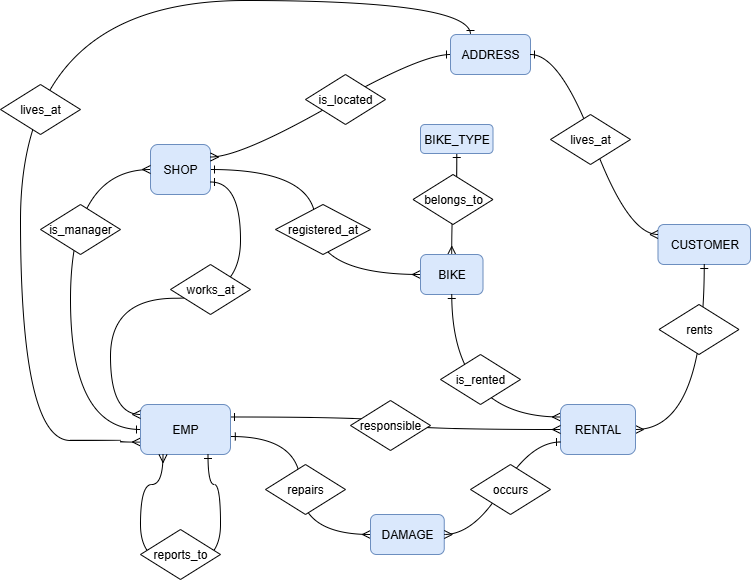

The diagram above was exported from draw.io. Its source (the exported page's mxGraphModel, read from the mxfile embedded in the PNG):
<mxGraphModel dx="1034" dy="668" grid="1" gridSize="10" guides="1" tooltips="1" connect="1" arrows="1" fold="1" page="1" pageScale="1" pageWidth="850" pageHeight="1100" math="0" shadow="0" extFonts="Permanent Marker^https://fonts.googleapis.com/css?family=Permanent+Marker">
  <root>
    <mxCell id="0" />
    <mxCell id="1" parent="0" />
    <mxCell id="OnU-D66EaQQ06rdmp6Sh-34" style="edgeStyle=orthogonalEdgeStyle;curved=1;rounded=0;orthogonalLoop=1;jettySize=auto;html=1;entryX=1;entryY=0.5;entryDx=0;entryDy=0;endArrow=ERone;endFill=0;startArrow=ERmany;startFill=0;" parent="1" source="OnU-D66EaQQ06rdmp6Sh-1" target="OnU-D66EaQQ06rdmp6Sh-2" edge="1">
      <mxGeometry relative="1" as="geometry" />
    </mxCell>
    <mxCell id="xUjZqIkKKxinZ77WY2TX-2" style="edgeStyle=orthogonalEdgeStyle;rounded=0;orthogonalLoop=1;jettySize=auto;html=1;exitX=0.5;exitY=0;exitDx=0;exitDy=0;curved=1;startArrow=ERmany;startFill=0;endArrow=ERone;endFill=0;entryX=0.5;entryY=1;entryDx=0;entryDy=0;" parent="1" source="OnU-D66EaQQ06rdmp6Sh-1" target="xUjZqIkKKxinZ77WY2TX-1" edge="1">
      <mxGeometry relative="1" as="geometry">
        <mxPoint x="510" y="200" as="targetPoint" />
      </mxGeometry>
    </mxCell>
    <mxCell id="OnU-D66EaQQ06rdmp6Sh-1" value="BIKE" style="rounded=1;whiteSpace=wrap;html=1;fillColor=#dae8fc;strokeColor=#6c8ebf;" parent="1" vertex="1">
      <mxGeometry x="460" y="264" width="62.5" height="40" as="geometry" />
    </mxCell>
    <mxCell id="OnU-D66EaQQ06rdmp6Sh-2" value="SHOP" style="rounded=1;whiteSpace=wrap;html=1;fillColor=#dae8fc;strokeColor=#6c8ebf;" parent="1" vertex="1">
      <mxGeometry x="190" y="154" width="60" height="50" as="geometry" />
    </mxCell>
    <mxCell id="OnU-D66EaQQ06rdmp6Sh-3" value="CUSTOMER" style="rounded=1;whiteSpace=wrap;html=1;fillColor=#dae8fc;strokeColor=#6c8ebf;" parent="1" vertex="1">
      <mxGeometry x="697.5" y="234" width="92.5" height="40" as="geometry" />
    </mxCell>
    <mxCell id="OnU-D66EaQQ06rdmp6Sh-40" style="edgeStyle=orthogonalEdgeStyle;curved=1;rounded=0;orthogonalLoop=1;jettySize=auto;html=1;exitX=1;exitY=0.5;exitDx=0;exitDy=0;entryX=0.5;entryY=1;entryDx=0;entryDy=0;endArrow=ERone;endFill=0;startArrow=ERmany;startFill=0;" parent="1" source="OnU-D66EaQQ06rdmp6Sh-4" target="OnU-D66EaQQ06rdmp6Sh-3" edge="1">
      <mxGeometry relative="1" as="geometry" />
    </mxCell>
    <mxCell id="OnU-D66EaQQ06rdmp6Sh-41" style="edgeStyle=orthogonalEdgeStyle;curved=1;rounded=0;orthogonalLoop=1;jettySize=auto;html=1;exitX=0;exitY=0.25;exitDx=0;exitDy=0;entryX=0.5;entryY=1;entryDx=0;entryDy=0;endArrow=ERone;endFill=0;startArrow=ERmany;startFill=0;" parent="1" source="OnU-D66EaQQ06rdmp6Sh-4" target="OnU-D66EaQQ06rdmp6Sh-1" edge="1">
      <mxGeometry relative="1" as="geometry" />
    </mxCell>
    <mxCell id="OnU-D66EaQQ06rdmp6Sh-4" value="RENTAL" style="rounded=1;whiteSpace=wrap;html=1;fillColor=#dae8fc;strokeColor=#6c8ebf;" parent="1" vertex="1">
      <mxGeometry x="600" y="414" width="75" height="50" as="geometry" />
    </mxCell>
    <mxCell id="OnU-D66EaQQ06rdmp6Sh-43" style="edgeStyle=orthogonalEdgeStyle;curved=1;rounded=0;orthogonalLoop=1;jettySize=auto;html=1;exitX=0;exitY=0.5;exitDx=0;exitDy=0;entryX=1.009;entryY=0.64;entryDx=0;entryDy=0;startArrow=ERmany;startFill=0;endArrow=ERone;endFill=0;entryPerimeter=0;" parent="1" source="OnU-D66EaQQ06rdmp6Sh-5" target="OnU-D66EaQQ06rdmp6Sh-6" edge="1">
      <mxGeometry relative="1" as="geometry" />
    </mxCell>
    <mxCell id="OnU-D66EaQQ06rdmp6Sh-5" value="DAMAGE" style="rounded=1;whiteSpace=wrap;html=1;fillColor=#dae8fc;strokeColor=#6c8ebf;" parent="1" vertex="1">
      <mxGeometry x="410" y="524" width="73.75" height="40" as="geometry" />
    </mxCell>
    <mxCell id="OnU-D66EaQQ06rdmp6Sh-37" style="edgeStyle=orthogonalEdgeStyle;curved=1;rounded=0;orthogonalLoop=1;jettySize=auto;html=1;exitX=0;exitY=0.75;exitDx=0;exitDy=0;entryX=0.25;entryY=0;entryDx=0;entryDy=0;endArrow=ERone;endFill=0;startArrow=ERmany;startFill=0;" parent="1" source="OnU-D66EaQQ06rdmp6Sh-6" target="OnU-D66EaQQ06rdmp6Sh-7" edge="1">
      <mxGeometry relative="1" as="geometry">
        <Array as="points">
          <mxPoint x="160" y="452" />
          <mxPoint x="160" y="450" />
          <mxPoint x="60" y="450" />
          <mxPoint x="60" y="10" />
          <mxPoint x="510" y="10" />
        </Array>
      </mxGeometry>
    </mxCell>
    <mxCell id="OnU-D66EaQQ06rdmp6Sh-62" style="edgeStyle=orthogonalEdgeStyle;curved=1;rounded=0;orthogonalLoop=1;jettySize=auto;html=1;exitX=0;exitY=0.5;exitDx=0;exitDy=0;entryX=0;entryY=0.5;entryDx=0;entryDy=0;endArrow=ERmany;endFill=0;startArrow=ERone;startFill=0;" parent="1" source="OnU-D66EaQQ06rdmp6Sh-6" target="OnU-D66EaQQ06rdmp6Sh-2" edge="1">
      <mxGeometry relative="1" as="geometry">
        <Array as="points">
          <mxPoint x="110" y="439" />
          <mxPoint x="110" y="179" />
        </Array>
      </mxGeometry>
    </mxCell>
    <mxCell id="1mXV8jZVVZ6Ezc9BNpnW-1" style="edgeStyle=orthogonalEdgeStyle;rounded=0;orthogonalLoop=1;jettySize=auto;html=1;exitX=1;exitY=0.25;exitDx=0;exitDy=0;entryX=0;entryY=0.5;entryDx=0;entryDy=0;curved=1;startArrow=ERone;startFill=0;endArrow=ERmany;endFill=0;" parent="1" source="OnU-D66EaQQ06rdmp6Sh-6" target="OnU-D66EaQQ06rdmp6Sh-4" edge="1">
      <mxGeometry relative="1" as="geometry" />
    </mxCell>
    <mxCell id="OnU-D66EaQQ06rdmp6Sh-6" value="EMP" style="rounded=1;whiteSpace=wrap;html=1;fillColor=#dae8fc;strokeColor=#6c8ebf;" parent="1" vertex="1">
      <mxGeometry x="180" y="414" width="90" height="50" as="geometry" />
    </mxCell>
    <mxCell id="OnU-D66EaQQ06rdmp6Sh-7" value="ADDRESS" style="rounded=1;whiteSpace=wrap;html=1;fillColor=#dae8fc;strokeColor=#6c8ebf;" parent="1" vertex="1">
      <mxGeometry x="490" y="44" width="80" height="40" as="geometry" />
    </mxCell>
    <mxCell id="OnU-D66EaQQ06rdmp6Sh-13" value="" style="edgeStyle=entityRelationEdgeStyle;fontSize=12;html=1;endArrow=ERone;startArrow=ERmany;rounded=0;curved=1;entryX=0;entryY=0.75;entryDx=0;entryDy=0;exitX=1;exitY=0.5;exitDx=0;exitDy=0;endFill=0;" parent="1" source="OnU-D66EaQQ06rdmp6Sh-5" target="OnU-D66EaQQ06rdmp6Sh-4" edge="1">
      <mxGeometry width="100" height="100" relative="1" as="geometry">
        <mxPoint x="538.13" y="474" as="sourcePoint" />
        <mxPoint x="740" y="454" as="targetPoint" />
        <Array as="points">
          <mxPoint x="650" y="474" />
        </Array>
      </mxGeometry>
    </mxCell>
    <mxCell id="OnU-D66EaQQ06rdmp6Sh-16" value="" style="edgeStyle=entityRelationEdgeStyle;fontSize=12;html=1;endArrow=ERmany;rounded=0;curved=1;endFill=0;startArrow=ERone;startFill=0;entryX=1;entryY=0.25;entryDx=0;entryDy=0;exitX=0;exitY=0.5;exitDx=0;exitDy=0;" parent="1" source="OnU-D66EaQQ06rdmp6Sh-7" target="OnU-D66EaQQ06rdmp6Sh-2" edge="1">
      <mxGeometry width="100" height="100" relative="1" as="geometry">
        <mxPoint x="415" y="74" as="sourcePoint" />
        <mxPoint x="240" y="174" as="targetPoint" />
        <Array as="points">
          <mxPoint x="530" y="104" />
          <mxPoint x="380" y="104" />
          <mxPoint x="310" y="104" />
          <mxPoint x="245" y="514" />
          <mxPoint x="285" y="94" />
        </Array>
      </mxGeometry>
    </mxCell>
    <mxCell id="OnU-D66EaQQ06rdmp6Sh-19" value="" style="edgeStyle=entityRelationEdgeStyle;fontSize=12;html=1;endArrow=ERmany;rounded=0;curved=1;endFill=0;startArrow=ERone;startFill=0;entryX=0;entryY=0.25;entryDx=0;entryDy=0;exitX=0;exitY=0.5;exitDx=0;exitDy=0;entryPerimeter=0;" parent="1" target="OnU-D66EaQQ06rdmp6Sh-3" edge="1">
      <mxGeometry width="100" height="100" relative="1" as="geometry">
        <mxPoint x="570" y="64" as="sourcePoint" />
        <mxPoint x="450" y="214" as="targetPoint" />
        <Array as="points">
          <mxPoint x="610" y="104" />
          <mxPoint x="460" y="104" />
          <mxPoint x="390" y="104" />
          <mxPoint x="325" y="514" />
          <mxPoint x="365" y="94" />
        </Array>
      </mxGeometry>
    </mxCell>
    <mxCell id="OnU-D66EaQQ06rdmp6Sh-22" value="lives_at" style="shape=rhombus;perimeter=rhombusPerimeter;whiteSpace=wrap;html=1;align=center;" parent="1" vertex="1">
      <mxGeometry x="590" y="124" width="80" height="50" as="geometry" />
    </mxCell>
    <mxCell id="OnU-D66EaQQ06rdmp6Sh-24" value="is_located" style="shape=rhombus;perimeter=rhombusPerimeter;whiteSpace=wrap;html=1;align=center;" parent="1" vertex="1">
      <mxGeometry x="345" y="84" width="80" height="50" as="geometry" />
    </mxCell>
    <mxCell id="OnU-D66EaQQ06rdmp6Sh-25" value="" style="edgeStyle=entityRelationEdgeStyle;fontSize=12;html=1;endArrow=ERmany;rounded=0;curved=1;endFill=0;startArrow=ERone;startFill=0;exitX=1;exitY=0.75;exitDx=0;exitDy=0;" parent="1" source="OnU-D66EaQQ06rdmp6Sh-2" edge="1">
      <mxGeometry width="100" height="100" relative="1" as="geometry">
        <mxPoint x="270" y="349" as="sourcePoint" />
        <mxPoint x="180" y="424" as="targetPoint" />
        <Array as="points">
          <mxPoint x="450" y="154" />
          <mxPoint x="380" y="154" />
          <mxPoint x="315" y="564" />
          <mxPoint x="130" y="374" />
          <mxPoint x="140" y="374" />
          <mxPoint x="120" y="374" />
          <mxPoint x="355" y="144" />
        </Array>
      </mxGeometry>
    </mxCell>
    <mxCell id="OnU-D66EaQQ06rdmp6Sh-36" value="works_at" style="shape=rhombus;perimeter=rhombusPerimeter;whiteSpace=wrap;html=1;align=center;" parent="1" vertex="1">
      <mxGeometry x="210" y="274" width="80" height="50" as="geometry" />
    </mxCell>
    <mxCell id="OnU-D66EaQQ06rdmp6Sh-42" value="lives_at" style="shape=rhombus;perimeter=rhombusPerimeter;whiteSpace=wrap;html=1;align=center;" parent="1" vertex="1">
      <mxGeometry x="40" y="94" width="80" height="50" as="geometry" />
    </mxCell>
    <mxCell id="OnU-D66EaQQ06rdmp6Sh-49" value="registered_at" style="shape=rhombus;perimeter=rhombusPerimeter;whiteSpace=wrap;html=1;align=center;" parent="1" vertex="1">
      <mxGeometry x="315" y="214" width="95" height="50" as="geometry" />
    </mxCell>
    <mxCell id="OnU-D66EaQQ06rdmp6Sh-50" value="repairs" style="shape=rhombus;perimeter=rhombusPerimeter;whiteSpace=wrap;html=1;align=center;" parent="1" vertex="1">
      <mxGeometry x="305" y="474" width="80" height="50" as="geometry" />
    </mxCell>
    <mxCell id="OnU-D66EaQQ06rdmp6Sh-51" value="occurs" style="shape=rhombus;perimeter=rhombusPerimeter;whiteSpace=wrap;html=1;align=center;" parent="1" vertex="1">
      <mxGeometry x="510" y="474" width="80" height="50" as="geometry" />
    </mxCell>
    <mxCell id="OnU-D66EaQQ06rdmp6Sh-53" value="rents" style="shape=rhombus;perimeter=rhombusPerimeter;whiteSpace=wrap;html=1;align=center;" parent="1" vertex="1">
      <mxGeometry x="698.5" y="314" width="80" height="50" as="geometry" />
    </mxCell>
    <mxCell id="OnU-D66EaQQ06rdmp6Sh-55" value="is_rented" style="shape=rhombus;perimeter=rhombusPerimeter;whiteSpace=wrap;html=1;align=center;" parent="1" vertex="1">
      <mxGeometry x="480" y="364" width="80" height="50" as="geometry" />
    </mxCell>
    <mxCell id="OnU-D66EaQQ06rdmp6Sh-60" style="edgeStyle=orthogonalEdgeStyle;curved=1;rounded=0;orthogonalLoop=1;jettySize=auto;html=1;exitX=0.75;exitY=1;exitDx=0;exitDy=0;entryX=0.25;entryY=1;entryDx=0;entryDy=0;startArrow=ERone;startFill=0;endArrow=ERmany;endFill=0;" parent="1" source="OnU-D66EaQQ06rdmp6Sh-6" target="OnU-D66EaQQ06rdmp6Sh-6" edge="1">
      <mxGeometry relative="1" as="geometry">
        <Array as="points">
          <mxPoint x="248" y="494" />
          <mxPoint x="260" y="494" />
          <mxPoint x="260" y="574" />
          <mxPoint x="180" y="574" />
          <mxPoint x="180" y="494" />
          <mxPoint x="203" y="494" />
        </Array>
      </mxGeometry>
    </mxCell>
    <mxCell id="OnU-D66EaQQ06rdmp6Sh-61" value="reports_to" style="shape=rhombus;perimeter=rhombusPerimeter;whiteSpace=wrap;html=1;align=center;" parent="1" vertex="1">
      <mxGeometry x="180" y="539" width="80" height="50" as="geometry" />
    </mxCell>
    <mxCell id="OnU-D66EaQQ06rdmp6Sh-63" value="is_manager" style="shape=rhombus;perimeter=rhombusPerimeter;whiteSpace=wrap;html=1;align=center;" parent="1" vertex="1">
      <mxGeometry x="80" y="214" width="80" height="50" as="geometry" />
    </mxCell>
    <mxCell id="xUjZqIkKKxinZ77WY2TX-1" value="BIKE_TYPE" style="rounded=1;whiteSpace=wrap;html=1;fillColor=#dae8fc;strokeColor=#6c8ebf;" parent="1" vertex="1">
      <mxGeometry x="460" y="134" width="72.5" height="29" as="geometry" />
    </mxCell>
    <mxCell id="xUjZqIkKKxinZ77WY2TX-3" value="belongs_to" style="shape=rhombus;perimeter=rhombusPerimeter;whiteSpace=wrap;html=1;align=center;" parent="1" vertex="1">
      <mxGeometry x="452.5" y="184" width="80" height="50" as="geometry" />
    </mxCell>
    <mxCell id="1mXV8jZVVZ6Ezc9BNpnW-2" value="responsible" style="shape=rhombus;perimeter=rhombusPerimeter;whiteSpace=wrap;html=1;align=center;" parent="1" vertex="1">
      <mxGeometry x="390" y="410" width="80" height="50" as="geometry" />
    </mxCell>
  </root>
</mxGraphModel>